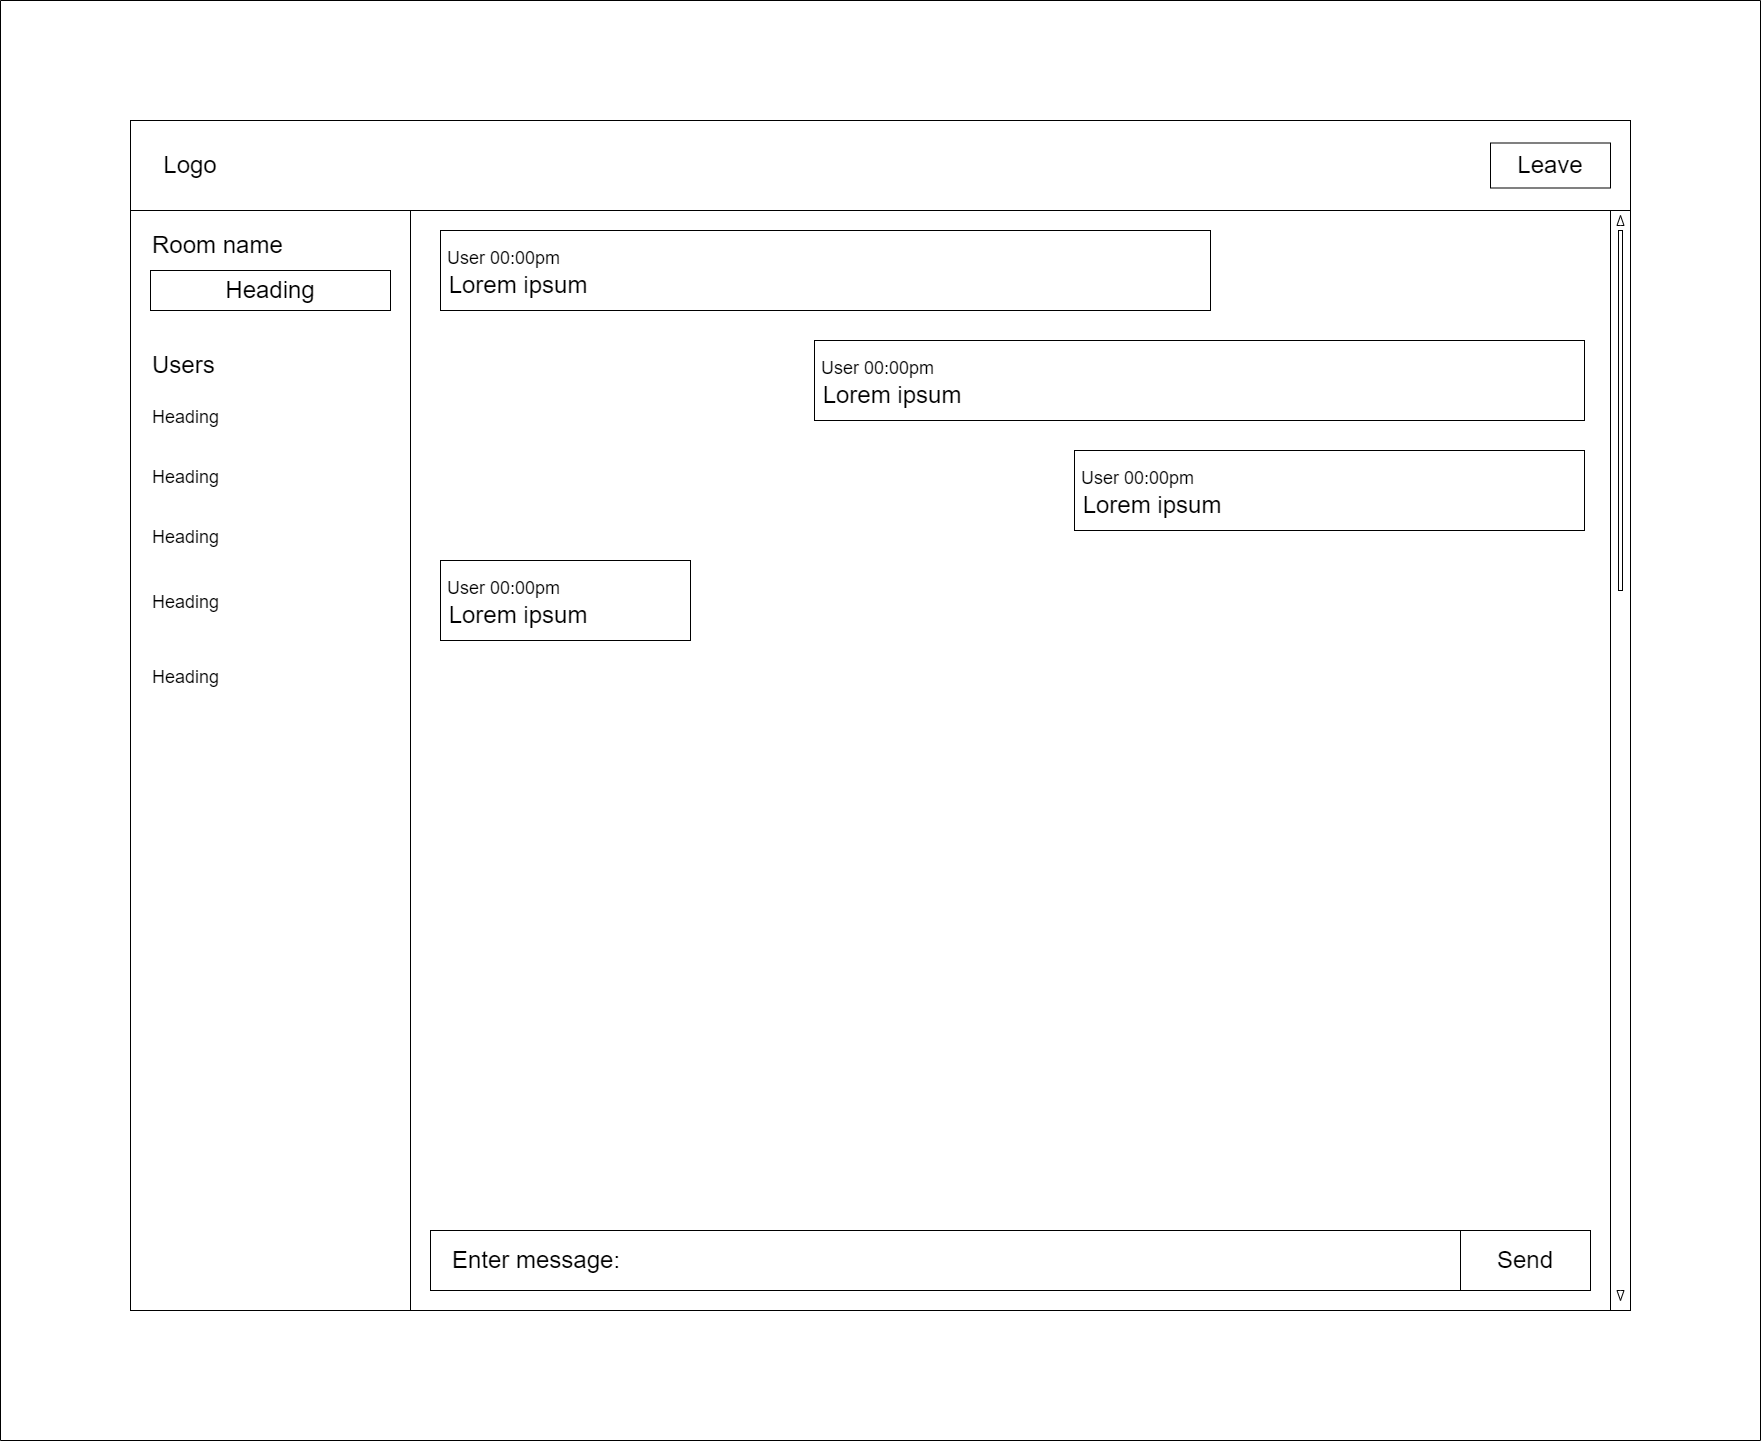

The diagram above was exported from draw.io. Its source (the exported page's mxGraphModel, read from the mxfile embedded in the PNG):
<mxGraphModel dx="2583" dy="1413" grid="1" gridSize="10" guides="1" tooltips="1" connect="1" arrows="1" fold="1" page="1" pageScale="1" pageWidth="827" pageHeight="1169" math="0" shadow="0">
  <root>
    <mxCell id="0" />
    <mxCell id="1" parent="0" />
    <mxCell id="mk_Fail7YAtlPqE_BkOU-1" value="" style="swimlane;startSize=0;" vertex="1" parent="1">
      <mxGeometry x="70" width="1760" height="1440" as="geometry">
        <mxRectangle x="80" width="50" height="40" as="alternateBounds" />
      </mxGeometry>
    </mxCell>
    <mxCell id="mk_Fail7YAtlPqE_BkOU-64" value="" style="rounded=0;whiteSpace=wrap;html=1;" vertex="1" parent="mk_Fail7YAtlPqE_BkOU-1">
      <mxGeometry x="130" y="120" width="1500" height="1190" as="geometry" />
    </mxCell>
    <mxCell id="mk_Fail7YAtlPqE_BkOU-65" value="" style="rounded=0;whiteSpace=wrap;html=1;" vertex="1" parent="mk_Fail7YAtlPqE_BkOU-1">
      <mxGeometry x="130" y="120" width="1500" height="90" as="geometry" />
    </mxCell>
    <mxCell id="mk_Fail7YAtlPqE_BkOU-67" value="Logo" style="text;html=1;strokeColor=none;fillColor=none;align=center;verticalAlign=middle;whiteSpace=wrap;rounded=0;labelBackgroundColor=none;fontSize=24;" vertex="1" parent="mk_Fail7YAtlPqE_BkOU-1">
      <mxGeometry x="160" y="150" width="60" height="30" as="geometry" />
    </mxCell>
    <mxCell id="mk_Fail7YAtlPqE_BkOU-69" value="&lt;font style=&quot;font-size: 24px&quot;&gt;Leave&lt;/font&gt;" style="rounded=0;whiteSpace=wrap;html=1;" vertex="1" parent="mk_Fail7YAtlPqE_BkOU-1">
      <mxGeometry x="1490" y="142.5" width="120" height="45" as="geometry" />
    </mxCell>
    <mxCell id="mk_Fail7YAtlPqE_BkOU-70" value="" style="rounded=0;whiteSpace=wrap;html=1;fontSize=24;" vertex="1" parent="mk_Fail7YAtlPqE_BkOU-1">
      <mxGeometry x="130" y="210" width="280" height="1100" as="geometry" />
    </mxCell>
    <mxCell id="mk_Fail7YAtlPqE_BkOU-71" value="Room name" style="text;html=1;strokeColor=none;fillColor=none;align=left;verticalAlign=middle;whiteSpace=wrap;rounded=0;fontSize=24;" vertex="1" parent="mk_Fail7YAtlPqE_BkOU-1">
      <mxGeometry x="150" y="230" width="140" height="30" as="geometry" />
    </mxCell>
    <mxCell id="mk_Fail7YAtlPqE_BkOU-72" value="Users" style="text;html=1;strokeColor=none;fillColor=none;align=left;verticalAlign=middle;whiteSpace=wrap;rounded=0;fontSize=24;" vertex="1" parent="mk_Fail7YAtlPqE_BkOU-1">
      <mxGeometry x="150" y="350" width="140" height="30" as="geometry" />
    </mxCell>
    <mxCell id="mk_Fail7YAtlPqE_BkOU-73" value="Heading" style="rounded=0;whiteSpace=wrap;html=1;fontSize=24;" vertex="1" parent="mk_Fail7YAtlPqE_BkOU-1">
      <mxGeometry x="150" y="270" width="240" height="40" as="geometry" />
    </mxCell>
    <mxCell id="mk_Fail7YAtlPqE_BkOU-76" value="&lt;font style=&quot;font-size: 18px&quot;&gt;Heading&lt;/font&gt;" style="text;html=1;strokeColor=none;fillColor=none;align=left;verticalAlign=middle;whiteSpace=wrap;rounded=0;fontSize=24;" vertex="1" parent="mk_Fail7YAtlPqE_BkOU-1">
      <mxGeometry x="150" y="400" width="140" height="30" as="geometry" />
    </mxCell>
    <mxCell id="mk_Fail7YAtlPqE_BkOU-77" value="&lt;font style=&quot;font-size: 18px&quot;&gt;Heading&lt;/font&gt;" style="text;html=1;strokeColor=none;fillColor=none;align=left;verticalAlign=middle;whiteSpace=wrap;rounded=0;fontSize=24;" vertex="1" parent="mk_Fail7YAtlPqE_BkOU-1">
      <mxGeometry x="150" y="460" width="140" height="30" as="geometry" />
    </mxCell>
    <mxCell id="mk_Fail7YAtlPqE_BkOU-78" value="&lt;font style=&quot;font-size: 18px&quot;&gt;Heading&lt;/font&gt;" style="text;html=1;strokeColor=none;fillColor=none;align=left;verticalAlign=middle;whiteSpace=wrap;rounded=0;fontSize=24;" vertex="1" parent="mk_Fail7YAtlPqE_BkOU-1">
      <mxGeometry x="150" y="520" width="140" height="30" as="geometry" />
    </mxCell>
    <mxCell id="mk_Fail7YAtlPqE_BkOU-79" value="&lt;font style=&quot;font-size: 18px&quot;&gt;Heading&lt;/font&gt;" style="text;html=1;strokeColor=none;fillColor=none;align=left;verticalAlign=middle;whiteSpace=wrap;rounded=0;fontSize=24;" vertex="1" parent="mk_Fail7YAtlPqE_BkOU-1">
      <mxGeometry x="150" y="585" width="140" height="30" as="geometry" />
    </mxCell>
    <mxCell id="mk_Fail7YAtlPqE_BkOU-80" value="&lt;font style=&quot;font-size: 18px&quot;&gt;Heading&lt;/font&gt;" style="text;html=1;strokeColor=none;fillColor=none;align=left;verticalAlign=middle;whiteSpace=wrap;rounded=0;fontSize=24;" vertex="1" parent="mk_Fail7YAtlPqE_BkOU-1">
      <mxGeometry x="150" y="660" width="140" height="30" as="geometry" />
    </mxCell>
    <mxCell id="mk_Fail7YAtlPqE_BkOU-81" value="" style="rounded=0;whiteSpace=wrap;html=1;fontSize=18;" vertex="1" parent="mk_Fail7YAtlPqE_BkOU-1">
      <mxGeometry x="1610" y="210" width="20" height="1100" as="geometry" />
    </mxCell>
    <mxCell id="mk_Fail7YAtlPqE_BkOU-82" value="" style="html=1;shadow=0;dashed=0;align=center;verticalAlign=middle;shape=mxgraph.arrows2.arrow;dy=0.6;dx=40;direction=north;notch=0;fontSize=18;" vertex="1" parent="mk_Fail7YAtlPqE_BkOU-1">
      <mxGeometry x="1616.5" y="215" width="7" height="10" as="geometry" />
    </mxCell>
    <mxCell id="mk_Fail7YAtlPqE_BkOU-83" value="" style="html=1;shadow=0;dashed=0;align=center;verticalAlign=middle;shape=mxgraph.arrows2.arrow;dy=0.6;dx=40;direction=north;notch=0;fontSize=18;rotation=-180;" vertex="1" parent="mk_Fail7YAtlPqE_BkOU-1">
      <mxGeometry x="1616.5" y="1290" width="7" height="10" as="geometry" />
    </mxCell>
    <mxCell id="mk_Fail7YAtlPqE_BkOU-85" value="" style="rounded=0;whiteSpace=wrap;html=1;fontSize=18;" vertex="1" parent="mk_Fail7YAtlPqE_BkOU-1">
      <mxGeometry x="1618" y="230" width="4" height="360" as="geometry" />
    </mxCell>
    <mxCell id="mk_Fail7YAtlPqE_BkOU-86" value="" style="rounded=0;whiteSpace=wrap;html=1;fontSize=18;" vertex="1" parent="mk_Fail7YAtlPqE_BkOU-1">
      <mxGeometry x="430" y="1230" width="1160" height="60" as="geometry" />
    </mxCell>
    <mxCell id="mk_Fail7YAtlPqE_BkOU-87" value="&lt;font style=&quot;font-size: 24px&quot;&gt;Send&lt;/font&gt;" style="rounded=0;whiteSpace=wrap;html=1;fontSize=18;" vertex="1" parent="mk_Fail7YAtlPqE_BkOU-1">
      <mxGeometry x="1460" y="1230" width="130" height="60" as="geometry" />
    </mxCell>
    <mxCell id="mk_Fail7YAtlPqE_BkOU-88" value="Enter message:" style="text;html=1;strokeColor=none;fillColor=none;align=left;verticalAlign=middle;whiteSpace=wrap;rounded=0;labelBackgroundColor=none;fontSize=24;" vertex="1" parent="mk_Fail7YAtlPqE_BkOU-1">
      <mxGeometry x="450" y="1245" width="400" height="30" as="geometry" />
    </mxCell>
    <mxCell id="mk_Fail7YAtlPqE_BkOU-89" value="&lt;div&gt;&lt;font style=&quot;font-size: 18px&quot;&gt;&amp;nbsp;User 00:00pm&lt;/font&gt;&lt;/div&gt;&lt;div&gt;&lt;span&gt;&amp;nbsp;Lorem ipsum&lt;/span&gt;&lt;/div&gt;" style="rounded=0;whiteSpace=wrap;html=1;fontSize=24;align=left;" vertex="1" parent="mk_Fail7YAtlPqE_BkOU-1">
      <mxGeometry x="440" y="230" width="770" height="80" as="geometry" />
    </mxCell>
    <mxCell id="mk_Fail7YAtlPqE_BkOU-93" value="&lt;div&gt;&lt;font style=&quot;font-size: 18px&quot;&gt;&amp;nbsp;User 00:00pm&lt;/font&gt;&lt;/div&gt;&lt;div&gt;&lt;span&gt;&amp;nbsp;Lorem ipsum&lt;/span&gt;&lt;/div&gt;" style="rounded=0;whiteSpace=wrap;html=1;fontSize=24;align=left;" vertex="1" parent="mk_Fail7YAtlPqE_BkOU-1">
      <mxGeometry x="814" y="340" width="770" height="80" as="geometry" />
    </mxCell>
    <mxCell id="mk_Fail7YAtlPqE_BkOU-94" value="&lt;div&gt;&lt;font style=&quot;font-size: 18px&quot;&gt;&amp;nbsp;User 00:00pm&lt;/font&gt;&lt;/div&gt;&lt;div&gt;&lt;span&gt;&amp;nbsp;Lorem ipsum&lt;/span&gt;&lt;/div&gt;" style="rounded=0;whiteSpace=wrap;html=1;fontSize=24;align=left;" vertex="1" parent="mk_Fail7YAtlPqE_BkOU-1">
      <mxGeometry x="1074" y="450" width="510" height="80" as="geometry" />
    </mxCell>
    <mxCell id="mk_Fail7YAtlPqE_BkOU-95" value="&lt;div&gt;&lt;font style=&quot;font-size: 18px&quot;&gt;&amp;nbsp;User 00:00pm&lt;/font&gt;&lt;/div&gt;&lt;div&gt;&lt;span&gt;&amp;nbsp;Lorem ipsum&lt;/span&gt;&lt;/div&gt;" style="rounded=0;whiteSpace=wrap;html=1;fontSize=24;align=left;" vertex="1" parent="mk_Fail7YAtlPqE_BkOU-1">
      <mxGeometry x="440" y="560" width="250" height="80" as="geometry" />
    </mxCell>
  </root>
</mxGraphModel>